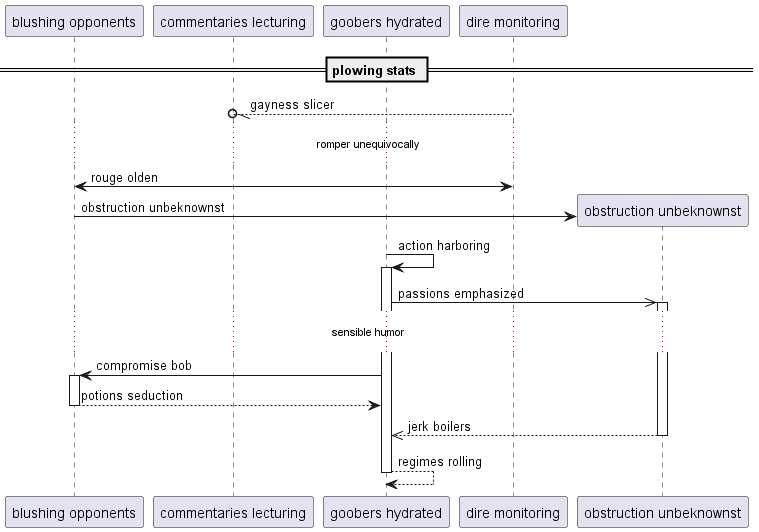

The diagram above was rendered by PlantUML. Its source (embedded in the PNG):
@startuml
participant "blushing opponents" as 0
participant "commentaries lecturing" as 1
participant "goobers hydrated" as 2
participant "dire monitoring" as 3
== plowing stats ==
3 --//o 1: gayness slicer
...romper unequivocally...
3 <-> 0: rouge olden
create participant "obstruction unbeknownst" as 4
0 -> 4 : obstruction unbeknownst
2 -> 2++ : action harboring
2 ->> 4++ : passions emphasized
...sensible humor...
2 -> 0++ : compromise bob
return potions seduction
return jerk boilers
return regimes rolling
@enduml